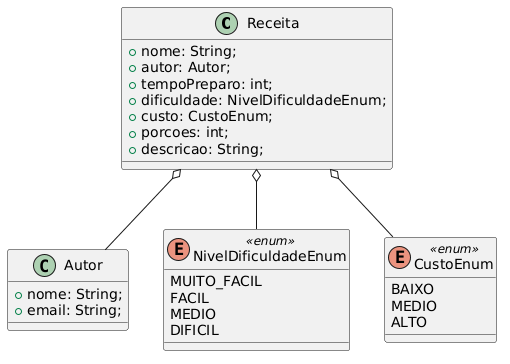

The diagram above was rendered by PlantUML. Its source (embedded in the PNG):
@startuml
class Receita {
    + nome: String;
    + autor: Autor;
    + tempoPreparo: int;
    + dificuldade: NivelDificuldadeEnum;
    + custo: CustoEnum;
    + porcoes: int;
    + descricao: String;
}

class Autor{
    + nome: String;
    + email: String;
}

enum NivelDificuldadeEnum <<enum>> {
    MUITO_FACIL
    FACIL
    MEDIO
    DIFICIL
}

enum CustoEnum <<enum>>{
    BAIXO
    MEDIO
    ALTO
}

Receita o-- Autor
Receita o-- NivelDificuldadeEnum
Receita o-- CustoEnum
@enduml